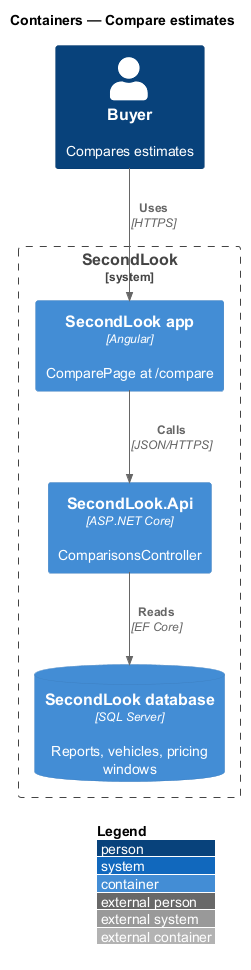

The diagram above was rendered by PlantUML. Its source (embedded in the PNG):
@startuml
!include <C4/C4_Container>
LAYOUT_WITH_LEGEND()
title Containers — Compare estimates

Person(buyer, "Buyer", "Compares estimates")
System_Boundary(sl, "SecondLook") {
  Container(spa, "SecondLook app", "Angular", "ComparePage at /compare")
  Container(api, "SecondLook.Api", "ASP.NET Core", "ComparisonsController")
  ContainerDb(db, "SecondLook database", "SQL Server", "Reports, vehicles, pricing windows")
}
Rel(buyer, spa, "Uses", "HTTPS")
Rel(spa, api, "Calls", "JSON/HTTPS")
Rel(api, db, "Reads", "EF Core")
@enduml